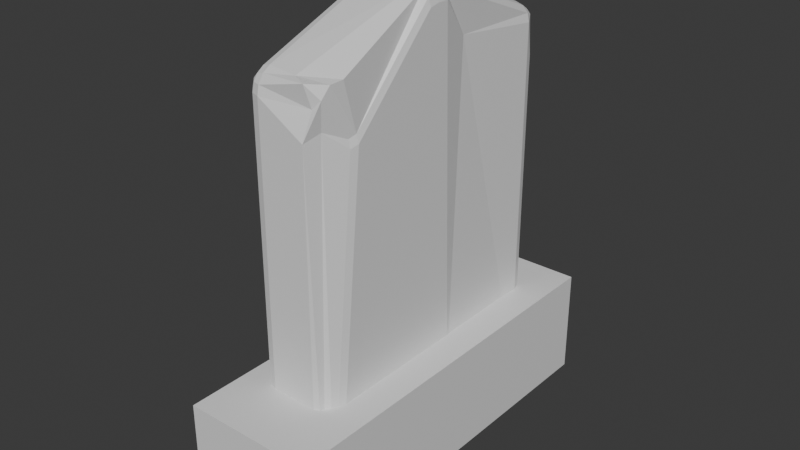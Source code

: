 # Source: Kapas_be_vardo.blend  (saved by Blender 4.1.23; exported with 4.5.12 LTS)
import bpy
from mathutils import Matrix  # noqa: F401  (used for matrix-valued properties, if any)

bpy.ops.wm.read_factory_settings(use_empty=True)
scene = bpy.context.scene
scene.name = 'Scene'

# ---- collections
col_collection = bpy.data.collections.new('Collection'); scene.collection.children.link(col_collection)

# ---- materials (node trees are filled in below, after node groups)
mat_material = bpy.data.materials.new('Material')
mat_material.alpha_threshold = 0.0
mat_material.use_transparent_shadow = False
mat_material.roughness = 0.5
mat_material.line_color = (0.0, 0.0, 0.0, 1.0)

# ---- material node trees
mat_material.use_nodes = True; mat_material.node_tree.nodes.clear()
_N = mat_material.node_tree.nodes; _L = mat_material.node_tree.links
n0 = _N.new('ShaderNodeOutputMaterial'); n0.name = 'Material Output'; n0.location = (300, 300)
n1 = _N.new('ShaderNodeBsdfPrincipled'); n1.name = 'Principled BSDF'; n1.location = (10, 300)
n1.inputs[3].default_value = 1.45
_L.new(n1.outputs[0], n0.inputs[0])
n0.is_active_output = True

# ---- world
world_world = bpy.data.worlds.new('World'); scene.world = world_world
world_world.use_nodes = True; world_world.node_tree.nodes.clear()
_N = world_world.node_tree.nodes; _L = world_world.node_tree.links
n0 = _N.new('ShaderNodeOutputWorld'); n0.name = 'World Output'; n0.location = (300, 300)
n1 = _N.new('ShaderNodeBackground'); n1.name = 'Background'; n1.location = (10, 300)
n1.inputs[0].default_value = (0.05088, 0.05088, 0.05088, 1.0)
_L.new(n1.outputs[0], n0.inputs[0])
n0.is_active_output = True
world_world.color = (0.05088, 0.05088, 0.05088)
world_world.use_sun_shadow = False
world_world.sun_shadow_jitter_overblur = 0.0

# ---- meshes
me_cube_002 = bpy.data.meshes.new('Cube.002')
me_cube_002.from_pydata([(-0.8139, -0.6118, -0.9756), (-0.8139, -0.6865, -0.9241), (-0.8939, -0.6061, -0.889), (-0.8139, -0.6501, -0.9806), (-0.8539, -0.6099, -0.963), (-0.8522, -0.6466, -0.9677), (-0.8538, -0.6746, -0.9184), (-0.8139, -0.6775, -0.9617), (-0.8522, -0.6659, -0.9544), (-0.8832, -0.6078, -0.9312), (-0.8832, -0.6451, -0.9055), (-0.8728, -0.6451, -0.9453), (-0.8939, -0.6061, 0.9397), (-0.8139, -0.6865, 0.9159), (-0.8139, -0.6118, 1.024), (-0.8832, -0.6451, 0.9268), (-0.8832, -0.6078, 0.981), (-0.8728, -0.6451, 0.9668), (-0.8139, -0.6775, 0.9603), (-0.8538, -0.6746, 0.918), (-0.8522, -0.6659, 0.9606), (-0.8539, -0.6099, 1.012), (-0.8139, -0.6501, 1.0), (-0.8522, -0.6466, 0.9887), (-0.8939, 0.7112, -0.8868), (-0.8139, 0.7907, -0.9241), (-0.8139, 0.7165, -0.9743), (-0.8832, 0.75, -0.9043), (-0.8832, 0.7129, -0.9293), (-0.8728, 0.7501, -0.9443), (-0.8139, 0.7819, -0.9617), (-0.8538, 0.7792, -0.918), (-0.8522, 0.7706, -0.9539), (-0.8538, 0.7149, -0.9614), (-0.8139, 0.7546, -0.9801), (-0.8522, 0.7514, -0.9669), (-0.8139, 0.7165, 1.026), (-0.8139, 0.7907, 0.9159), (-0.8939, 0.7112, 0.9407), (-0.8139, 0.7546, 1.001), (-0.8538, 0.7149, 1.013), (-0.8522, 0.7514, 0.9893), (-0.8538, 0.7792, 0.9181), (-0.8139, 0.7819, 0.9605), (-0.8522, 0.7706, 0.961), (-0.8832, 0.7129, 0.9821), (-0.8832, 0.75, 0.9272), (-0.8728, 0.7501, 0.9674), (-0.4991, -0.6084, -0.8838), (-0.5791, -0.6879, -0.921), (-0.5791, -0.6132, -0.9725), (-0.5098, -0.6473, -0.9006), (-0.5098, -0.61, -0.9263), (-0.5201, -0.6472, -0.9407), (-0.5791, -0.6789, -0.9586), (-0.5391, -0.6765, -0.9143), (-0.5408, -0.6678, -0.9503), (-0.5391, -0.6117, -0.9589), (-0.5791, -0.6515, -0.9775), (-0.5408, -0.6484, -0.9636), (-0.6666, -0.6229, 1.015), (-0.5791, -0.6879, 0.7763), (-0.4991, -0.4559, 0.7263), (-0.5911, -0.6612, 1.01), (-0.5094, -0.5253, 1.009), (-0.5195, -0.5885, 1.002), (-0.5584, -0.6043, 0.8045), (-0.5697, -0.6387, 0.9054), (-0.5334, -0.6247, 0.9447), (-0.5098, -0.4575, 0.7672), (-0.5098, -0.4948, 0.713), (-0.5201, -0.4947, 0.7528), (-0.5791, 0.7151, -0.9712), (-0.5791, 0.7893, -0.921), (-0.4991, 0.7089, -0.8816), (-0.5791, 0.7532, -0.977), (-0.5391, 0.713, -0.9573), (-0.5408, 0.7496, -0.9628), (-0.5391, 0.7774, -0.9138), (-0.5791, 0.7805, -0.9586), (-0.5408, 0.7688, -0.9498), (-0.5098, 0.7108, -0.9244), (-0.5098, 0.7478, -0.8994), (-0.5201, 0.748, -0.9396), (-0.5791, 0.7151, 1.029), (-0.4991, 0.7089, 0.9459), (-0.5791, 0.7893, 0.9189), (-0.5391, 0.713, 1.017), (-0.5791, 0.7532, 1.004), (-0.5408, 0.7496, 0.9934), (-0.5098, 0.7478, 0.7825), (-0.5098, 0.7108, 0.987), (-0.5201, 0.748, 0.972), (-0.5791, 0.7805, 0.9636), (-0.5391, 0.7774, 0.6455), (-0.5408, 0.7688, 0.965), (-0.8939, -0.008557, -0.6608), (-0.8939, 0.1514, -0.6618), (-0.8139, 0.1452, -0.7447), (-0.8139, -0.003761, -0.7434), (-0.8939, 0.04249, -0.6504), (-0.882, -0.002067, -0.7002), (-0.8813, 0.04657, -0.6925), (-0.882, 0.1443, -0.7011), (-0.8939, 0.1009, -0.6508), (-0.8813, 0.09612, -0.6928), (-0.814, 0.09802, -0.7343), (-0.8532, 0.142, -0.731), (-0.8547, 0.09519, -0.7207), (-0.8532, -0.0003361, -0.73), (-0.814, 0.0436, -0.7338), (-0.8547, 0.04689, -0.7203), (-0.8939, 0.1514, 1.166), (-0.8939, -0.008557, 1.168), (-0.8139, -0.003761, 1.257), (-0.8139, 0.1452, 1.255), (-0.8939, 0.1004, 1.177), (-0.8821, 0.1545, 1.207), (-0.8814, 0.09916, 1.221), (-0.8821, -0.01184, 1.209), (-0.8939, 0.04193, 1.178), (-0.8814, 0.04327, 1.222), (-0.814, 0.0436, 1.266), (-0.8531, -0.01011, 1.241), (-0.8547, 0.04378, 1.251), (-0.8531, 0.1523, 1.239), (-0.814, 0.09802, 1.266), (-0.8547, 0.09843, 1.251), (-0.4991, 0.1491, -0.6566), (-0.4991, -0.01087, -0.6556), (-0.5791, -0.005138, -0.7403), (-0.5791, 0.1438, -0.7416), (-0.4991, 0.09862, -0.6456), (-0.5109, 0.1424, -0.6963), (-0.5116, 0.09405, -0.688), (-0.5109, -0.004224, -0.6953), (-0.4991, 0.04017, -0.6452), (-0.5116, 0.04442, -0.6876), (-0.5792, 0.04222, -0.7307), (-0.5398, -0.002153, -0.7258), (-0.5384, 0.04505, -0.7161), (-0.5398, 0.1405, -0.727), (-0.5792, 0.09664, -0.7312), (-0.5384, 0.09343, -0.7165), (-0.4991, -0.01087, 1.173), (-0.5259, 0.2483, 0.9931), (-0.5791, 0.1438, 1.258), (-0.5791, -0.005138, 1.26), (-0.4991, 0.03962, 1.183), (-0.5109, -0.014, 1.214), (-0.5116, 0.04112, 1.227), (-0.5109, 0.1526, 1.212), (-0.4991, 0.09807, 1.182), (-0.5116, 0.09709, 1.226), (-0.5792, 0.09664, 1.269), (-0.5398, 0.1507, 1.243), (-0.5384, 0.09667, 1.255), (-0.5398, -0.01193, 1.245), (-0.5792, 0.04222, 1.269), (-0.5384, 0.04195, 1.255), (-0.3405, 1.0, -0.4555), (-0.3405, 1.0, -1.0), (-0.3405, -1.0, -0.4555), (-0.3405, -1.0, -1.0), (-1.0, 1.0, -0.4555), (-1.0, 1.0, -1.0), (-1.0, -1.0, -0.4555), (-1.0, -1.0, -1.0)], [], [(84, 36, 115, 146), (26, 72, 131, 98), (74, 85, 145, 128), (99, 130, 50, 0), (147, 114, 14, 60), (25, 37, 86, 73), (129, 144, 62, 48), (97, 112, 38, 24), (49, 61, 13, 1), (0, 3, 5, 4), (3, 7, 8, 5), (1, 6, 8, 7), (6, 10, 11, 8), (2, 9, 11, 10), (9, 4, 5, 11), (5, 8, 11), (12, 15, 17, 16), (15, 19, 20, 17), (13, 18, 20, 19), (18, 22, 23, 20), (14, 21, 23, 22), (21, 16, 17, 23), (17, 20, 23), (24, 27, 29, 28), (27, 31, 32, 29), (25, 30, 32, 31), (30, 34, 35, 32), (26, 33, 35, 34), (33, 28, 29, 35), (29, 32, 35), (36, 39, 41, 40), (39, 43, 44, 41), (37, 42, 44, 43), (42, 46, 47, 44), (38, 45, 47, 46), (45, 40, 41, 47), (41, 44, 47), (48, 51, 53, 52), (51, 55, 56, 53), (49, 54, 56, 55), (54, 58, 59, 56), (50, 57, 59, 58), (57, 52, 53, 59), (53, 56, 59), (60, 63, 65, 64), (63, 67, 68, 65), (61, 66, 68, 67), (66, 70, 71, 68), (62, 69, 71, 70), (69, 64, 65, 71), (65, 68, 71), (72, 75, 77, 76), (75, 79, 80, 77), (73, 78, 80, 79), (78, 82, 83, 80), (74, 81, 83, 82), (81, 76, 77, 83), (77, 80, 83), (84, 87, 89, 88), (87, 91, 92, 89), (85, 90, 92, 91), (90, 94, 95, 92), (86, 93, 95, 94), (93, 88, 89, 95), (89, 92, 95), (96, 100, 102, 101), (100, 104, 105, 102), (97, 103, 105, 104), (103, 107, 108, 105), (98, 106, 108, 107), (106, 110, 111, 108), (99, 109, 111, 110), (109, 101, 102, 111), (102, 105, 108, 111), (112, 116, 118, 117), (116, 120, 121, 118), (113, 119, 121, 120), (119, 123, 124, 121), (114, 122, 124, 123), (122, 126, 127, 124), (115, 125, 127, 126), (125, 117, 118, 127), (118, 121, 124, 127), (128, 132, 134, 133), (132, 136, 137, 134), (129, 135, 137, 136), (135, 139, 140, 137), (130, 138, 140, 139), (138, 142, 143, 140), (131, 141, 143, 142), (141, 133, 134, 143), (134, 137, 140, 143), (144, 148, 150, 149), (148, 152, 153, 150), (145, 151, 153, 152), (151, 155, 156, 153), (146, 154, 156, 155), (154, 158, 159, 156), (147, 157, 159, 158), (157, 149, 150, 159), (150, 153, 156, 159), (99, 0, 4, 109), (109, 4, 9, 101), (101, 9, 2, 96), (1, 13, 19, 6), (6, 19, 15, 10), (10, 15, 12, 2), (115, 36, 40, 125), (125, 40, 45, 117), (117, 45, 38, 112), (37, 25, 31, 42), (42, 31, 27, 46), (46, 27, 24, 38), (72, 26, 34, 75), (75, 34, 30, 79), (79, 30, 25, 73), (36, 84, 88, 39), (39, 88, 93, 43), (43, 93, 86, 37), (85, 74, 82, 90), (90, 82, 78, 94), (94, 78, 73, 86), (131, 72, 76, 141), (141, 76, 81, 133), (133, 81, 74, 128), (147, 60, 64, 157), (157, 64, 69, 149), (149, 69, 62, 144), (61, 49, 55, 66), (66, 55, 51, 70), (70, 51, 48, 62), (0, 50, 58, 3), (3, 58, 54, 7), (7, 54, 49, 1), (60, 14, 22, 63), (63, 22, 18, 67), (67, 18, 13, 61), (26, 98, 107, 33), (33, 107, 103, 28), (28, 103, 97, 24), (14, 114, 123, 21), (21, 123, 119, 16), (16, 119, 113, 12), (50, 130, 139, 57), (57, 139, 135, 52), (52, 135, 129, 48), (84, 146, 155, 87), (87, 155, 151, 91), (91, 151, 145, 85), (114, 147, 158, 122), (122, 158, 154, 126), (126, 154, 146, 115), (130, 99, 110, 138), (138, 110, 106, 142), (142, 106, 98, 131), (144, 129, 136, 148), (148, 136, 132, 152), (152, 132, 128, 145), (112, 97, 104, 116), (116, 104, 100, 120), (120, 100, 96, 113), (2, 12, 113, 96), (160, 164, 166, 162), (163, 162, 166, 167), (167, 166, 164, 165), (165, 161, 163, 167), (161, 160, 162, 163), (165, 164, 160, 161)])
_uv = me_cube_002.uv_layers.new(name='UVMap')
_uv.uv.foreach_set('vector', [0.6757, 0.5126, 0.8243, 0.5126, 0.8243, 0.6092, 0.6757, 0.6092, 0.1757, 0.5126, 0.3243, 0.5126, 0.3243, 0.6092, 0.1757, 0.6092, 0.3858, 0.5135, 0.6142, 0.5135, 0.6142, 0.6083, 0.3858, 0.6083, 0.1757, 0.6345, 0.3243, 0.6345, 0.3243, 0.7374, 0.1757, 0.7374, 0.6757, 0.6345, 0.8243, 0.6345, 0.8243, 0.7374, 0.6757, 0.7374, 0.385, 0.3007, 0.615, 0.3007, 0.615, 0.4493, 0.385, 0.4493, 0.3857, 0.6353, 0.6143, 0.6353, 0.6143, 0.7365, 0.3857, 0.7365, 0.3858, 0.1417, 0.6142, 0.1417, 0.6142, 0.2365, 0.3858, 0.2365, 0.385, 0.8007, 0.615, 0.8007, 0.615, 0.9493, 0.385, 0.9493, 0.1757, 0.7374, 0.1757, 0.7433, 0.1516, 0.7421, 0.1505, 0.7364, 0.1757, 0.7433, 0.176, 0.75, 0.1518, 0.75, 0.1516, 0.7421, 0.385, 0.9493, 0.3858, 0.9747, 0.375, 0.9732, 0.375, 0.949, 0.3858, 0.9747, 0.3875, 1.0, 0.3777, 1.0, 0.375, 0.9732, 0.3857, 0.01354, 0.375, 0.01573, 0.375, 0.009423, 0.3875, 0.0, 0.125, 0.7343, 0.1505, 0.7364, 0.1516, 0.7421, 0.125, 0.7406, 0.1516, 0.7421, 0.1518, 0.75, 0.125, 0.7406, 0.6143, 0.01354, 0.6165, 0.0, 0.6215, 0.0, 0.6195, 0.01325, 0.6165, 1.0, 0.6153, 0.9747, 0.6207, 0.9736, 0.6215, 1.0, 0.615, 0.9493, 0.6206, 0.9494, 0.6207, 0.9736, 0.6153, 0.9747, 0.6206, 0.9494, 0.625, 0.9494, 0.625, 0.9738, 0.6207, 0.9736, 0.8243, 0.7374, 0.875, 0.7378, 0.8488, 0.75, 0.8244, 0.75, 0.625, 0.01222, 0.6195, 0.01325, 0.6215, 0.0, 0.6251, -4.109e-05, 0.6215, 1.0, 0.6207, 0.9736, 0.625, 0.9738, 0.3858, 0.2365, 0.3855, 0.243, 0.375, 0.2404, 0.375, 0.2342, 0.3855, 0.243, 0.3858, 0.2754, 0.375, 0.2769, 0.375, 0.2404, 0.385, 0.3007, 0.375, 0.301, 0.375, 0.2769, 0.3858, 0.2754, 0.176, 0.5, 0.1757, 0.5067, 0.1516, 0.508, 0.1519, 0.5, 0.1757, 0.5126, 0.1504, 0.5136, 0.1516, 0.508, 0.1757, 0.5067, 0.1504, 0.5136, 0.125, 0.5158, 0.125, 0.5096, 0.1516, 0.508, 0.125, 0.5096, 0.1519, 0.5, 0.1516, 0.508, 0.8243, 0.5126, 0.8242, 0.5, 0.8485, 0.5, 0.875, 0.5122, 0.625, 0.3008, 0.6206, 0.3007, 0.6207, 0.2765, 0.625, 0.2765, 0.615, 0.3007, 0.6153, 0.2754, 0.6207, 0.2765, 0.6206, 0.3007, 0.6153, 0.2754, 0.6145, 0.243, 0.6195, 0.243, 0.6207, 0.2765, 0.6142, 0.2365, 0.6195, 0.2368, 0.6195, 0.243, 0.6145, 0.243, 0.6195, 0.2368, 0.625, 0.2378, 0.6251, 0.25, 0.6195, 0.243, 0.625, 0.2765, 0.6207, 0.2765, 0.6215, 0.2635, 0.3857, 0.7365, 0.3855, 0.743, 0.3805, 0.743, 0.3805, 0.7367, 0.3855, 0.743, 0.3858, 0.7754, 0.375, 0.7761, 0.3805, 0.743, 0.385, 0.8007, 0.375, 0.8003, 0.375, 0.7761, 0.3858, 0.7754, 0.3247, 0.75, 0.3244, 0.7433, 0.3488, 0.7421, 0.3489, 0.75, 0.3243, 0.7374, 0.3497, 0.7364, 0.3488, 0.7421, 0.3244, 0.7433, 0.3497, 0.7364, 0.3805, 0.7367, 0.3805, 0.743, 0.3488, 0.7421, 0.362, 0.7406, 0.3489, 0.75, 0.3488, 0.7421, 0.6757, 0.7374, 0.6758, 0.75, 0.6516, 0.75, 0.6505, 0.7378, 0.625, 0.8008, 0.6206, 0.8007, 0.6207, 0.7765, 0.625, 0.7766, 0.615, 0.8007, 0.6153, 0.7754, 0.6207, 0.7765, 0.6206, 0.8007, 0.6153, 0.7754, 0.6145, 0.743, 0.6195, 0.743, 0.6207, 0.7765, 0.6143, 0.7365, 0.6195, 0.7367, 0.6195, 0.743, 0.6145, 0.743, 0.6195, 0.7367, 0.6505, 0.7378, 0.6516, 0.75, 0.6195, 0.743, 0.625, 0.7766, 0.6207, 0.7765, 0.6215, 0.7635, 0.3243, 0.5126, 0.3244, 0.5067, 0.3487, 0.508, 0.3497, 0.5136, 0.3244, 0.5067, 0.3247, 0.5, 0.3491, 0.5, 0.3487, 0.508, 0.385, 0.4493, 0.3858, 0.4747, 0.375, 0.4741, 0.375, 0.4497, 0.3858, 0.4747, 0.3855, 0.5069, 0.3805, 0.5069, 0.375, 0.4741, 0.3858, 0.5135, 0.3805, 0.5132, 0.3805, 0.5069, 0.3855, 0.5069, 0.3805, 0.5132, 0.3497, 0.5136, 0.3487, 0.508, 0.3805, 0.5069, 0.3487, 0.508, 0.3491, 0.5, 0.3619, 0.5095, 0.6757, 0.5126, 0.6504, 0.5121, 0.6513, 0.5, 0.6755, 0.5, 0.6504, 0.5121, 0.6194, 0.5132, 0.6195, 0.5069, 0.6513, 0.5, 0.6142, 0.5135, 0.6145, 0.5069, 0.6195, 0.5069, 0.6194, 0.5132, 0.6145, 0.5069, 0.6153, 0.4747, 0.6207, 0.4736, 0.6195, 0.5069, 0.615, 0.4493, 0.6206, 0.4494, 0.6207, 0.4736, 0.6153, 0.4747, 0.6206, 0.4494, 0.625, 0.4495, 0.625, 0.4737, 0.6207, 0.4736, 0.625, 0.4737, 0.6215, 0.4868, 0.6207, 0.4736, 0.3857, 0.1147, 0.3846, 0.1233, 0.375, 0.1258, 0.375, 0.1182, 0.3846, 0.1233, 0.3846, 0.1332, 0.3791, 0.1324, 0.375, 0.1258, 0.3858, 0.1417, 0.375, 0.1379, 0.3791, 0.1324, 0.3846, 0.1332, 0.125, 0.6121, 0.1509, 0.6106, 0.1498, 0.618, 0.1331, 0.6195, 0.1757, 0.6092, 0.1755, 0.6167, 0.1498, 0.618, 0.1509, 0.6106, 0.1755, 0.6167, 0.1755, 0.6269, 0.1498, 0.6257, 0.1498, 0.618, 0.1757, 0.6345, 0.1509, 0.6332, 0.1498, 0.6257, 0.1755, 0.6269, 0.1509, 0.6332, 0.125, 0.6318, 0.125, 0.6242, 0.1498, 0.6257, 0.125, 0.6242, 0.1331, 0.6169, 0.1497, 0.6186, 0.1498, 0.6257, 0.6142, 0.1417, 0.6131, 0.1331, 0.6185, 0.1329, 0.6195, 0.1423, 0.6131, 0.1331, 0.6131, 0.1232, 0.6186, 0.1234, 0.6185, 0.1329, 0.6143, 0.1147, 0.6196, 0.1141, 0.6186, 0.1234, 0.6131, 0.1232, 0.6196, 0.1141, 0.625, 0.1137, 0.625, 0.1223, 0.6186, 0.1234, 0.8243, 0.6345, 0.8245, 0.6269, 0.875, 0.6277, 0.875, 0.6363, 0.8245, 0.6269, 0.8245, 0.6167, 0.8503, 0.6159, 0.875, 0.6277, 0.8243, 0.6092, 0.875, 0.6074, 0.8503, 0.6159, 0.8245, 0.6167, 0.625, 0.1426, 0.6195, 0.1423, 0.6185, 0.1329, 0.6222, 0.1328, 0.6158, 0.1329, 0.6186, 0.1234, 0.625, 0.1223, 0.6195, 0.1328, 0.3858, 0.6083, 0.3846, 0.6168, 0.3791, 0.6176, 0.3805, 0.6094, 0.3846, 0.6168, 0.3846, 0.6267, 0.3791, 0.626, 0.3791, 0.6176, 0.3857, 0.6353, 0.3804, 0.6342, 0.3791, 0.626, 0.3846, 0.6267, 0.3804, 0.6342, 0.3493, 0.6332, 0.3502, 0.6257, 0.3791, 0.626, 0.3243, 0.6345, 0.3242, 0.6269, 0.3502, 0.6257, 0.3493, 0.6332, 0.3242, 0.6269, 0.3242, 0.6167, 0.3501, 0.618, 0.3502, 0.6257, 0.3243, 0.6092, 0.3493, 0.6105, 0.3501, 0.618, 0.3242, 0.6167, 0.3493, 0.6105, 0.3805, 0.6094, 0.3791, 0.6176, 0.3501, 0.618, 0.3791, 0.6176, 0.3791, 0.626, 0.3502, 0.6257, 0.3501, 0.618, 0.6143, 0.6353, 0.6131, 0.6268, 0.6185, 0.6265, 0.6195, 0.6359, 0.6131, 0.6268, 0.6131, 0.6169, 0.6185, 0.6171, 0.6185, 0.6265, 0.6142, 0.6083, 0.6195, 0.6077, 0.6185, 0.6171, 0.6131, 0.6169, 0.6195, 0.6077, 0.6509, 0.6073, 0.65, 0.6158, 0.6185, 0.6171, 0.6757, 0.6092, 0.6758, 0.6167, 0.65, 0.6158, 0.6509, 0.6073, 0.6758, 0.6167, 0.6758, 0.6269, 0.6501, 0.6277, 0.65, 0.6158, 0.6757, 0.6345, 0.6509, 0.6363, 0.6501, 0.6277, 0.6758, 0.6269, 0.6509, 0.6363, 0.6195, 0.6359, 0.6185, 0.6265, 0.6501, 0.6277, 0.6185, 0.6265, 0.6185, 0.6171, 0.65, 0.6158, 0.6501, 0.6277, 0.1757, 0.6345, 0.1757, 0.7374, 0.1505, 0.7364, 0.1509, 0.6332, 0.1509, 0.6332, 0.1505, 0.7364, 0.125, 0.7343, 0.125, 0.6318, 0.375, 0.1182, 0.375, 0.01573, 0.3857, 0.01354, 0.3857, 0.1147, 0.385, 0.9493, 0.615, 0.9493, 0.6153, 0.9747, 0.3858, 0.9747, 0.3858, 0.9747, 0.6153, 0.9747, 0.6165, 1.0, 0.3875, 1.0, 0.3875, 0.0, 0.6165, 0.0, 0.6143, 0.01354, 0.3857, 0.01354, 0.8243, 0.6092, 0.8243, 0.5126, 0.875, 0.5122, 0.875, 0.6074, 0.625, 0.1426, 0.625, 0.2378, 0.6195, 0.2368, 0.6195, 0.1423, 0.6195, 0.1423, 0.6195, 0.2368, 0.6142, 0.2365, 0.6142, 0.1417, 0.615, 0.3007, 0.385, 0.3007, 0.3858, 0.2754, 0.6153, 0.2754, 0.6153, 0.2754, 0.3858, 0.2754, 0.3855, 0.243, 0.6145, 0.243, 0.6145, 0.243, 0.3855, 0.243, 0.3858, 0.2365, 0.6142, 0.2365, 0.3243, 0.5126, 0.1757, 0.5126, 0.1757, 0.5067, 0.3244, 0.5067, 0.3244, 0.5067, 0.1757, 0.5067, 0.176, 0.5, 0.3247, 0.5, 0.375, 0.4497, 0.375, 0.301, 0.385, 0.3007, 0.385, 0.4493, 0.8243, 0.5126, 0.6757, 0.5126, 0.6755, 0.5, 0.8242, 0.5, 0.625, 0.3008, 0.625, 0.4495, 0.6206, 0.4494, 0.6206, 0.3007, 0.6206, 0.3007, 0.6206, 0.4494, 0.615, 0.4493, 0.615, 0.3007, 0.6142, 0.5135, 0.3858, 0.5135, 0.3855, 0.5069, 0.6145, 0.5069, 0.6145, 0.5069, 0.3855, 0.5069, 0.3858, 0.4747, 0.6153, 0.4747, 0.6153, 0.4747, 0.3858, 0.4747, 0.385, 0.4493, 0.615, 0.4493, 0.3243, 0.6092, 0.3243, 0.5126, 0.3497, 0.5136, 0.3493, 0.6105, 0.3493, 0.6105, 0.3497, 0.5136, 0.3805, 0.5132, 0.3805, 0.6094, 0.3805, 0.6094, 0.3805, 0.5132, 0.3858, 0.5135, 0.3858, 0.6083, 0.6757, 0.6345, 0.6757, 0.7374, 0.6505, 0.7378, 0.6509, 0.6363, 0.6509, 0.6363, 0.6505, 0.7378, 0.6195, 0.7367, 0.6195, 0.6359, 0.6195, 0.6359, 0.6195, 0.7367, 0.6143, 0.7365, 0.6143, 0.6353, 0.615, 0.8007, 0.385, 0.8007, 0.3858, 0.7754, 0.6153, 0.7754, 0.6153, 0.7754, 0.3858, 0.7754, 0.3855, 0.743, 0.6145, 0.743, 0.6145, 0.743, 0.3855, 0.743, 0.3857, 0.7365, 0.6143, 0.7365, 0.1757, 0.7374, 0.3243, 0.7374, 0.3244, 0.7433, 0.1757, 0.7433, 0.1757, 0.7433, 0.3244, 0.7433, 0.3247, 0.75, 0.176, 0.75, 0.375, 0.949, 0.375, 0.8003, 0.385, 0.8007, 0.385, 0.9493, 0.6757, 0.7374, 0.8243, 0.7374, 0.8244, 0.75, 0.6758, 0.75, 0.625, 0.8008, 0.625, 0.9494, 0.6206, 0.9494, 0.6206, 0.8007, 0.6206, 0.8007, 0.6206, 0.9494, 0.615, 0.9493, 0.615, 0.8007, 0.1757, 0.5126, 0.1757, 0.6092, 0.1509, 0.6106, 0.1504, 0.5136, 0.1504, 0.5136, 0.1509, 0.6106, 0.125, 0.6121, 0.125, 0.5158, 0.375, 0.2342, 0.375, 0.1379, 0.3858, 0.1417, 0.3858, 0.2365, 0.8243, 0.7374, 0.8243, 0.6345, 0.875, 0.6363, 0.875, 0.7378, 0.625, 0.01222, 0.625, 0.1137, 0.6196, 0.1141, 0.6195, 0.01325, 0.6195, 0.01325, 0.6196, 0.1141, 0.6143, 0.1147, 0.6143, 0.01354, 0.3243, 0.7374, 0.3243, 0.6345, 0.3493, 0.6332, 0.3497, 0.7364, 0.3497, 0.7364, 0.3493, 0.6332, 0.3804, 0.6342, 0.3805, 0.7367, 0.3805, 0.7367, 0.3804, 0.6342, 0.3857, 0.6353, 0.3857, 0.7365, 0.6757, 0.5126, 0.6757, 0.6092, 0.6509, 0.6073, 0.6504, 0.5121, 0.6504, 0.5121, 0.6509, 0.6073, 0.6195, 0.6077, 0.6194, 0.5132, 0.6194, 0.5132, 0.6195, 0.6077, 0.6142, 0.6083, 0.6142, 0.5135, 0.8243, 0.6345, 0.6757, 0.6345, 0.6758, 0.6269, 0.8245, 0.6269, 0.8245, 0.6269, 0.6758, 0.6269, 0.6758, 0.6167, 0.8245, 0.6167, 0.8245, 0.6167, 0.6758, 0.6167, 0.6757, 0.6092, 0.8243, 0.6092, 0.3243, 0.6345, 0.1757, 0.6345, 0.1755, 0.6269, 0.3242, 0.6269, 0.3242, 0.6269, 0.1755, 0.6269, 0.1755, 0.6167, 0.3242, 0.6167, 0.3242, 0.6167, 0.1755, 0.6167, 0.1757, 0.6092, 0.3243, 0.6092, 0.6143, 0.6353, 0.3857, 0.6353, 0.3846, 0.6267, 0.6131, 0.6268, 0.6131, 0.6268, 0.3846, 0.6267, 0.3846, 0.6168, 0.6131, 0.6169, 0.6131, 0.6169, 0.3846, 0.6168, 0.3858, 0.6083, 0.6142, 0.6083, 0.6142, 0.1417, 0.3858, 0.1417, 0.3846, 0.1332, 0.6131, 0.1331, 0.6131, 0.1331, 0.3846, 0.1332, 0.3846, 0.1233, 0.6131, 0.1232, 0.6131, 0.1232, 0.3846, 0.1233, 0.3857, 0.1147, 0.6143, 0.1147, 0.3857, 0.01354, 0.6143, 0.01354, 0.6143, 0.1147, 0.3857, 0.1147, 0.625, 0.5, 0.875, 0.5, 0.875, 0.75, 0.625, 0.75, 0.375, 0.75, 0.625, 0.75, 0.625, 1.0, 0.375, 1.0, 0.375, 0.0, 0.625, 0.0, 0.625, 0.25, 0.375, 0.25, 0.125, 0.5, 0.375, 0.5, 0.375, 0.75, 0.125, 0.75, 0.375, 0.5, 0.625, 0.5, 0.625, 0.75, 0.375, 0.75, 0.375, 0.25, 0.625, 0.25, 0.625, 0.5, 0.375, 0.5])
me_cube_002.materials.append(mat_material)
me_cube_002.update()

# ---- objects
ob_cube_001 = bpy.data.objects.new('Cube.001', me_cube_002)

# ---- transforms, parenting, visibility, modifiers, constraints
ob_cube_001.location = (0.0, 0.0, 0.0)

# ---- collection membership
col_collection.objects.link(ob_cube_001)

# ---- scene / render settings (as saved in the file)
scene.frame_start = 1; scene.frame_end = 250; scene.frame_set(1)
scene.render.engine = 'BLENDER_EEVEE_NEXT'
scene.cycles.sampling_pattern = 'TABULATED_SOBOL'
scene.eevee.ray_tracing_options.trace_max_roughness = 0.0
bpy.context.view_layer.update()

# ---- added for rendering (the .blend has no active camera and no usable light): camera, sun
cam_auto = bpy.data.cameras.new('AutoCamera')
cam_auto.lens = 50.0
cam_auto.sensor_width = 36.0
cam_auto.clip_end = 1000.0
ob_auto_camera = bpy.data.objects.new('AutoCamera', cam_auto)
scene.collection.objects.link(ob_auto_camera)
ob_auto_camera.location = (2.19417, -3.43728, 2.42616)
ob_auto_camera.rotation_euler = (1.09748, -7.21219e-08, 0.694738)
scene.camera = ob_auto_camera
light_auto_sun = bpy.data.lights.new('AutoSun', 'SUN')
light_auto_sun.energy = 3.0
light_auto_sun.angle = 0.0523599
ob_auto_sun = bpy.data.objects.new('AutoSun', light_auto_sun)
scene.collection.objects.link(ob_auto_sun)
ob_auto_sun.rotation_euler = (0.872665, 0.174533, 0.523599)
bpy.context.view_layer.update()
